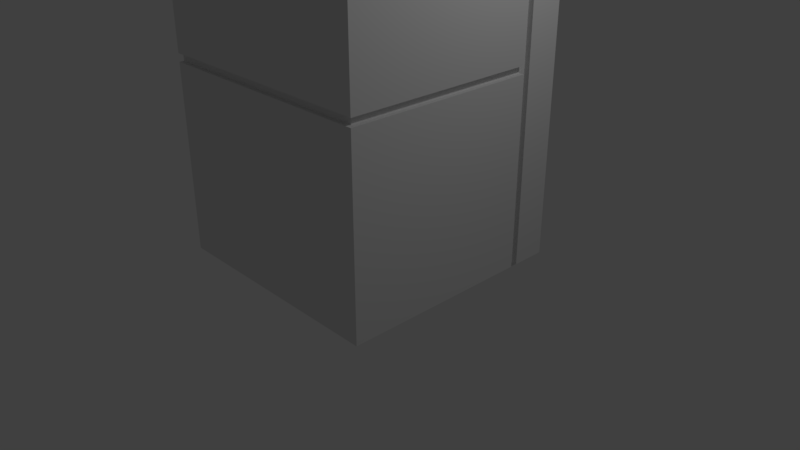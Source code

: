 # Source: The_Machine.blend  (saved by Blender 2.78.0; exported with 4.5.12 LTS)
import bpy
from mathutils import Matrix  # noqa: F401  (used for matrix-valued properties, if any)

bpy.ops.wm.read_factory_settings(use_empty=True)
scene = bpy.context.scene
scene.name = 'Scene'

# ---- collections
col_collection_1 = bpy.data.collections.new('Collection 1'); scene.collection.children.link(col_collection_1)

# ---- world
world_world = bpy.data.worlds.new('World'); scene.world = world_world
world_world.color = (0.05088, 0.05088, 0.05088)
world_world.use_sun_shadow = False
world_world.sun_shadow_jitter_overblur = 0.0
world_world.cycles.sampling_method = 'MANUAL'

# ---- cameras
cam_camera = bpy.data.cameras.new('Camera')
cam_camera.clip_end = 100.0
cam_camera.lens = 35.0
cam_camera.sensor_width = 32.0
cam_camera.sensor_height = 18.0
cam_camera.ortho_scale = 7.314
cam_camera.dof.focus_distance = 0.0
cam_camera.dof.aperture_fstop = 128.0

# ---- lights
light_lamp = bpy.data.lights.new('Lamp', 'POINT')
light_lamp.transmission_factor = 0.0
light_lamp.cutoff_distance = 30.0
light_lamp.energy = 100.0
light_lamp.shadow_buffer_clip_start = 1.001
light_lamp.shadow_soft_size = 0.1
light_lamp.shadow_maximum_resolution = 0.006
light_lamp.use_absolute_resolution = True

# ---- meshes
me_cube_002 = bpy.data.meshes.new('Cube.002')
me_cube_002.from_pydata([(-1.0, -1.0, -1.0), (-1.0, -1.0, 1.0), (-1.0, 1.0, -1.0), (-1.0, 1.0, 1.0), (1.0, -1.0, -1.0), (1.0, -1.0, 1.0), (1.0, 1.0, -1.0), (1.0, 1.0, 1.0), (-1.0, -0.7674, 85.4), (-1.0, 1.0, 88.39), (1.0, -0.7674, 85.4), (1.0, 1.0, 88.39), (-1.094, -1.094, 1.0), (-1.094, 1.094, 1.0), (1.094, 1.094, 1.0), (1.094, -1.094, 1.0), (-1.094, 1.094, 92.29), (1.094, 1.094, 92.29), (1.094, 0.7682, 92.29), (1.094, 0.7682, 1.0), (1.094, 0.7018, 92.29), (1.094, 0.7018, 1.0), (1.046, 0.7682, 92.29), (1.046, 0.7682, 1.0), (1.046, 0.7018, 92.29), (1.046, 0.7018, 1.0), (1.094, -1.094, 46.65), (1.094, 0.7018, 46.65), (1.094, 0.7018, 44.86), (1.094, -1.094, 44.86), (1.046, -1.052, 44.86), (1.046, -1.052, 46.65), (1.046, 0.7018, 44.86), (1.046, 0.7018, 46.65), (1.094, -1.094, 79.67), (-1.094, -1.094, 79.67), (1.094, -0.5248, 92.29), (-1.094, -0.5248, 92.29), (-1.094, -1.094, 46.68), (-1.094, -1.094, 44.83), (1.094, -1.051, 44.86), (1.094, -1.051, 46.65), (-1.094, -1.051, 46.68), (-1.094, -1.051, 44.83), (1.046, 0.7018, 46.65)], [], [(0, 1, 3, 2), (2, 3, 7, 6), (6, 7, 5, 4), (4, 5, 1, 0), (2, 6, 4, 0), (7, 3, 1, 5), (1, 3, 13, 12), (7, 14, 19, 23, 25, 21, 15, 5), (14, 17, 18, 19), (30, 31, 42, 43), (15, 29, 39, 12), (13, 16, 17, 14), (5, 1, 12, 15), (3, 7, 14, 13), (5, 1, 8, 10), (9, 8, 1, 3), (11, 9, 3, 7), (7, 5, 10, 11), (23, 22, 24, 44, 25), (32, 28, 21, 25), (21, 28, 29, 15), (19, 18, 22, 23), (36, 34, 26, 27, 20), (38, 42, 31, 26), (27, 26, 31, 33, 44), (29, 28, 32, 30), (37, 36, 20, 24, 22, 18, 17, 16), (8, 9, 11, 10), (34, 36, 37, 35), (27, 44, 33, 24, 20), (38, 26, 34, 35), (12, 39, 43, 42, 38, 35, 37, 16, 13), (30, 32, 33, 31), (39, 29, 40, 43), (26, 41, 42, 38)])
_uv = me_cube_002.uv_layers.new(name='UVMap')
_uv.uv.foreach_set('vector', [0.4196, 0.3076, 0.41, 0.3076, 0.41, 0.3066, 0.4196, 0.3066, 0.4196, 0.3056, 0.41, 0.3056, 0.41, 0.3046, 0.4196, 0.3046, 0.4196, 0.3046, 0.41, 0.3046, 0.41, 0.3036, 0.4196, 0.3036, 0.41, 0.3066, 0.41, 0.3056, 0.4196, 0.3056, 0.4196, 0.3066, 0.4196, 0.3086, 0.41, 0.3086, 0.41, 0.3076, 0.4196, 0.3076, 0.2891, 0.362, 0.2795, 0.362, 0.2795, 0.361, 0.2891, 0.361, 0.3319, 0.236, 0.3319, 0.237, 0.3314, 0.2371, 0.3314, 0.236, 0.0, 0.0, 0.0, 0.0, 0.0, 0.0, 0.0, 0.0, 0.0, 0.0, 0.0, 0.0, 0.0, 0.0, 0.0, 0.0, 0.2739, 0.2348, 0.2739, 0.2803, 0.2686, 0.2803, 0.2686, 0.2348, 0.6452, 0.854, 0.6452, 0.8565, 0.6149, 0.8126, 0.6149, 0.8126, 0.2457, 0.2359, 0.2457, 0.2344, 0.2471, 0.2331, 0.2471, 0.2359, 0.2824, 0.236, 0.2824, 0.2815, 0.2719, 0.2815, 0.2719, 0.236, 0.3415, 0.236, 0.3319, 0.236, 0.3314, 0.236, 0.342, 0.236, 0.3319, 0.237, 0.3415, 0.237, 0.342, 0.2371, 0.3314, 0.2371, 0.7336, 0.8193, 0.7433, 0.8193, 0.7433, 0.8649, 0.7336, 0.8649, 0.7529, 0.8649, 0.7433, 0.8649, 0.7433, 0.8193, 0.7529, 0.8193, 0.724, 0.8193, 0.7336, 0.8193, 0.7336, 0.8649, 0.724, 0.8649, 0.724, 0.8649, 0.7144, 0.8649, 0.7144, 0.8193, 0.724, 0.8193, 0.621, 0.9457, 0.621, 0.9513, 0.6206, 0.9513, 0.6206, 0.9485, 0.6206, 0.9457, 0.3875, 0.4212, 0.3875, 0.4212, 0.2708, 0.2383, 0.342, 0.2362, 0.2708, 0.2383, 0.2708, 0.2497, 0.2681, 0.2497, 0.2681, 0.2383, 0.2829, 0.2252, 0.2829, 0.2708, 0.2829, 0.2708, 0.2829, 0.2252, 0.6455, 0.8391, 0.6346, 0.84, 0.6513, 0.8656, 0.6359, 0.8423, 0.6455, 0.8391, 0.2471, 0.233, 0.2471, 0.233, 0.6452, 0.8565, 0.3848, 0.4326, 0.3875, 0.4326, 0.3848, 0.4326, 0.3848, 0.4326, 0.3875, 0.4326, 0.3875, 0.4326, 0.3848, 0.4212, 0.3875, 0.4212, 0.3875, 0.4212, 0.3848, 0.4212, 0.682, 0.819, 0.6826, 0.819, 0.6848, 0.8233, 0.6684, 0.8151, 0.7318, 0.9039, 0.6914, 0.8335, 0.6891, 0.8359, 0.6912, 0.8362, 0.7433, 0.8649, 0.7336, 0.8193, 0.724, 0.8193, 0.7336, 0.8649, 0.6252, 0.7886, 0.6542, 0.7862, 0.6504, 0.7863, 0.629, 0.7886, 0.3875, 0.4326, 0.3875, 0.4326, 0.3875, 0.4326, 0.03996, 0.03332, 0.2566, 0.23, 0.7709, 0.9612, 0.7695, 0.9611, 0.7695, 0.959, 0.7709, 0.959, 0.2471, 0.2359, 0.2471, 0.2331, 0.2471, 0.2331, 0.2471, 0.233, 0.2471, 0.233, 0.2471, 0.2308, 0.1266, 0.05804, 0.2706, 0.2548, 0.2824, 0.236, 0.6452, 0.854, 0.6458, 0.854, 0.6458, 0.8565, 0.6452, 0.8565, 0.2471, 0.2331, 0.2457, 0.2344, 0.2457, 0.2344, 0.2471, 0.2331, 0.2457, 0.2329, 0.2457, 0.2329, 0.2471, 0.233, 0.2471, 0.233])
me_cube_002.use_remesh_preserve_volume = False
me_cube_002.use_remesh_preserve_attributes = False
me_cube_002.use_mirror_vertex_groups = False
me_cube_002.update()

# ---- objects
ob_cube = bpy.data.objects.new('Cube', me_cube_002)
ob_lamp = bpy.data.objects.new('Lamp', light_lamp)
ob_camera = bpy.data.objects.new('Camera', cam_camera)

# ---- transforms, parenting, visibility, modifiers, constraints
ob_cube.location = (0.0, 0.0, 0.0)
ob_cube.scale = (1.405, 1.405, 0.05586)
ob_cube.lineart.crease_threshold = 0.0
ob_lamp.location = (4.076, 1.005, 5.904)
ob_lamp.rotation_euler = (0.6503, 0.05522, 1.866)
ob_lamp.lock_rotations_4d = False
ob_lamp.empty_display_type = 'ARROWS'
ob_lamp.color = (0.0, 0.0, 0.0, 0.0)
ob_lamp.lineart.crease_threshold = 0.0
ob_camera.location = (7.481, -6.508, 5.344)
ob_camera.rotation_euler = (1.109, 0.0, 0.8149)
ob_camera.lock_rotations_4d = False
ob_camera.empty_display_type = 'ARROWS'
ob_camera.color = (0.0, 0.0, 0.0, 0.0)
ob_camera.display_type = 'WIRE'
ob_camera.lineart.crease_threshold = 0.0

# ---- collection membership
col_collection_1.objects.link(ob_cube)
col_collection_1.objects.link(ob_lamp)
col_collection_1.objects.link(ob_camera)

# ---- scene / render settings (as saved in the file)
scene.camera = ob_camera
scene.frame_start = 1; scene.frame_end = 250; scene.frame_set(1)
scene.render.engine = 'BLENDER_EEVEE_NEXT'
scene.render.resolution_percentage = 50
scene.render.dither_intensity = 0.0
scene.cycles.use_denoising = False
scene.cycles.samples = 128
scene.cycles.sampling_pattern = 'TABULATED_SOBOL'
scene.cycles.light_sampling_threshold = 0.0
scene.cycles.use_adaptive_sampling = False
scene.cycles.use_light_tree = False
scene.cycles.blur_glossy = 0.0
scene.cycles.sample_clamp_indirect = 0.0
scene.view_settings.view_transform = 'Standard'
bpy.context.view_layer.update()
